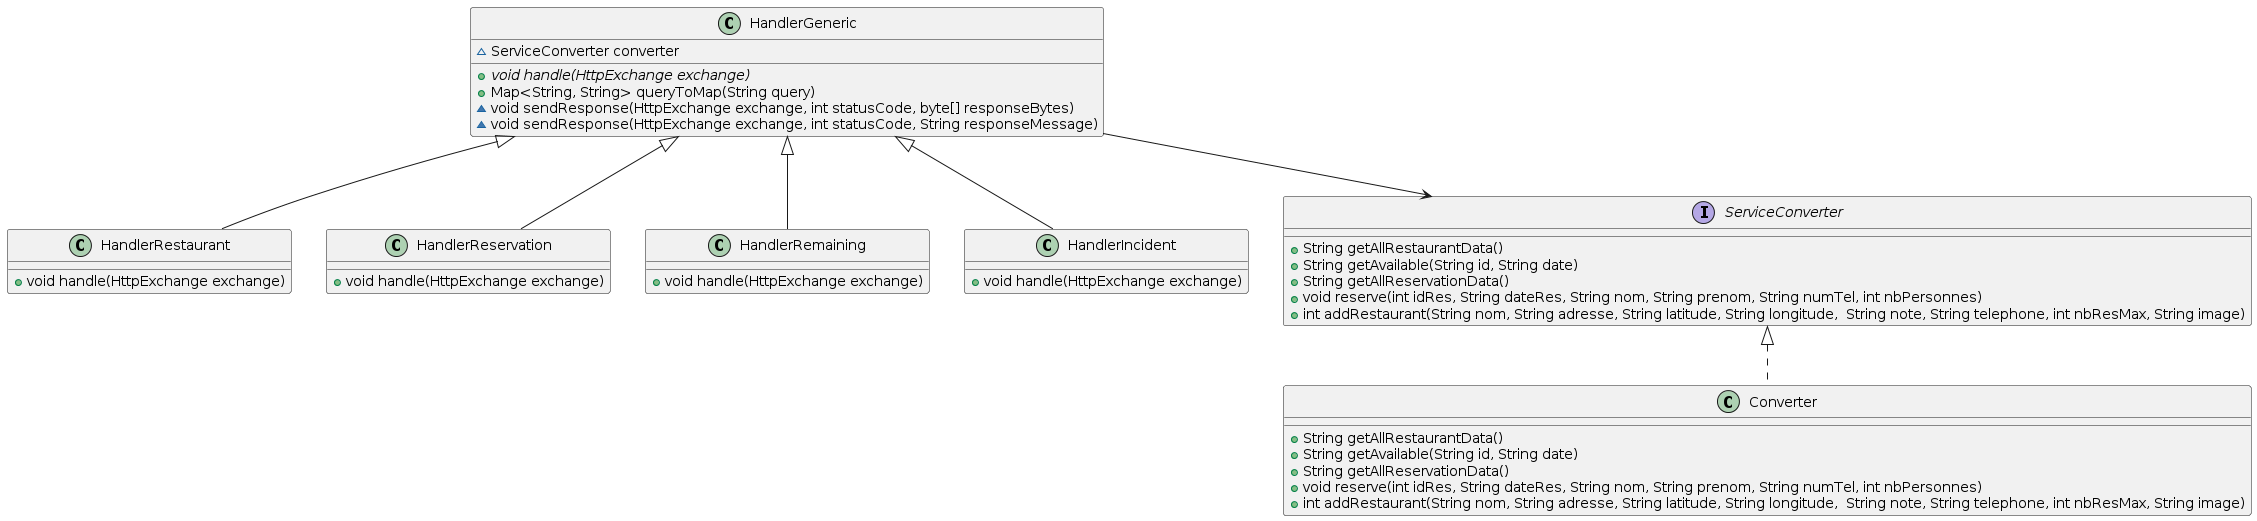

The diagram above was rendered by PlantUML. Its source (embedded in the PNG):
@startuml
class HandlerGeneric {
  ~ ServiceConverter converter

  + {abstract} void handle(HttpExchange exchange)
  + Map<String, String> queryToMap(String query)
  ~ void sendResponse(HttpExchange exchange, int statusCode, byte[] responseBytes)
  ~ void sendResponse(HttpExchange exchange, int statusCode, String responseMessage)
}

class HandlerRestaurant {
  + void handle(HttpExchange exchange)
}
class HandlerReservation {
  + void handle(HttpExchange exchange)
}
class HandlerRemaining {
  + void handle(HttpExchange exchange)
}
class HandlerIncident {
  + void handle(HttpExchange exchange)
}

interface ServiceConverter {
  + String getAllRestaurantData()
  + String getAvailable(String id, String date)
  + String getAllReservationData()
  + void reserve(int idRes, String dateRes, String nom, String prenom, String numTel, int nbPersonnes)
  + int addRestaurant(String nom, String adresse, String latitude, String longitude,  String note, String telephone, int nbResMax, String image)
}

class Converter {
  + String getAllRestaurantData()
  + String getAvailable(String id, String date)
  + String getAllReservationData()
  + void reserve(int idRes, String dateRes, String nom, String prenom, String numTel, int nbPersonnes)
  + int addRestaurant(String nom, String adresse, String latitude, String longitude,  String note, String telephone, int nbResMax, String image)
}

HandlerGeneric --> ServiceConverter 

HandlerGeneric <|-- HandlerRestaurant
HandlerGeneric <|-- HandlerReservation
HandlerGeneric <|-- HandlerRemaining
HandlerGeneric <|-- HandlerIncident

ServiceConverter <|.. Converter
@enduml